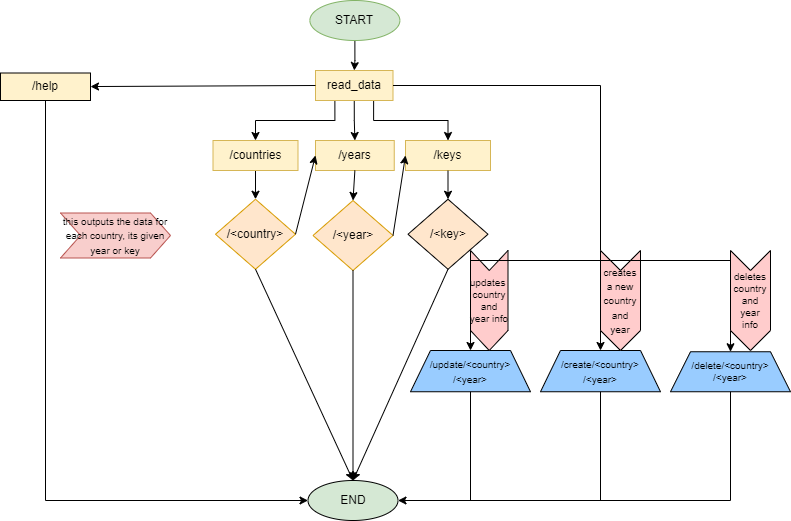

The diagram above was exported from draw.io. Its source (the exported page's mxGraphModel, read from the mxfile embedded in the PNG):
<mxGraphModel dx="2302" dy="1097" grid="1" gridSize="10" guides="1" tooltips="1" connect="1" arrows="1" fold="1" page="1" pageScale="1" pageWidth="850" pageHeight="1100" math="0" shadow="0">
  <root>
    <mxCell id="0" />
    <mxCell id="1" parent="0" />
    <mxCell id="b14yaAvu22Oz2kactYyX-5" style="edgeStyle=orthogonalEdgeStyle;rounded=0;orthogonalLoop=1;jettySize=auto;html=1;exitX=0.5;exitY=1;exitDx=0;exitDy=0;" parent="1" source="b14yaAvu22Oz2kactYyX-1" target="b14yaAvu22Oz2kactYyX-4" edge="1">
      <mxGeometry relative="1" as="geometry" />
    </mxCell>
    <mxCell id="b14yaAvu22Oz2kactYyX-1" value="START" style="ellipse;whiteSpace=wrap;html=1;fillColor=#d5e8d4;strokeColor=#82b366;" parent="1" vertex="1">
      <mxGeometry x="349.38" y="10" width="90" height="40" as="geometry" />
    </mxCell>
    <mxCell id="b14yaAvu22Oz2kactYyX-17" style="edgeStyle=orthogonalEdgeStyle;rounded=0;orthogonalLoop=1;jettySize=auto;html=1;exitX=0.5;exitY=1;exitDx=0;exitDy=0;" parent="1" source="b14yaAvu22Oz2kactYyX-2" target="b14yaAvu22Oz2kactYyX-16" edge="1">
      <mxGeometry relative="1" as="geometry" />
    </mxCell>
    <mxCell id="b14yaAvu22Oz2kactYyX-2" value="/countries" style="rounded=0;whiteSpace=wrap;html=1;fillColor=#fff2cc;strokeColor=#d6b656;" parent="1" vertex="1">
      <mxGeometry x="252.5" y="150" width="85" height="30" as="geometry" />
    </mxCell>
    <mxCell id="b14yaAvu22Oz2kactYyX-13" style="edgeStyle=orthogonalEdgeStyle;rounded=0;orthogonalLoop=1;jettySize=auto;html=1;exitX=0.25;exitY=1;exitDx=0;exitDy=0;entryX=0.5;entryY=0;entryDx=0;entryDy=0;" parent="1" source="b14yaAvu22Oz2kactYyX-4" target="b14yaAvu22Oz2kactYyX-2" edge="1">
      <mxGeometry relative="1" as="geometry" />
    </mxCell>
    <mxCell id="b14yaAvu22Oz2kactYyX-14" style="edgeStyle=orthogonalEdgeStyle;rounded=0;orthogonalLoop=1;jettySize=auto;html=1;exitX=0.5;exitY=1;exitDx=0;exitDy=0;entryX=0.5;entryY=0;entryDx=0;entryDy=0;" parent="1" source="b14yaAvu22Oz2kactYyX-4" target="b14yaAvu22Oz2kactYyX-10" edge="1">
      <mxGeometry relative="1" as="geometry" />
    </mxCell>
    <mxCell id="b14yaAvu22Oz2kactYyX-15" style="edgeStyle=orthogonalEdgeStyle;rounded=0;orthogonalLoop=1;jettySize=auto;html=1;exitX=0.75;exitY=1;exitDx=0;exitDy=0;" parent="1" source="b14yaAvu22Oz2kactYyX-4" target="b14yaAvu22Oz2kactYyX-12" edge="1">
      <mxGeometry relative="1" as="geometry" />
    </mxCell>
    <mxCell id="b14yaAvu22Oz2kactYyX-4" value="read_data" style="rounded=0;whiteSpace=wrap;html=1;fillColor=#fff2cc;strokeColor=#d6b656;" parent="1" vertex="1">
      <mxGeometry x="355" y="80" width="77.5" height="30" as="geometry" />
    </mxCell>
    <mxCell id="b14yaAvu22Oz2kactYyX-10" value="/years" style="rounded=0;whiteSpace=wrap;html=1;fillColor=#fff2cc;strokeColor=#d6b656;" parent="1" vertex="1">
      <mxGeometry x="355" y="150" width="78.75" height="30" as="geometry" />
    </mxCell>
    <mxCell id="b14yaAvu22Oz2kactYyX-12" value="/keys" style="rounded=0;whiteSpace=wrap;html=1;fillColor=#fff2cc;strokeColor=#d6b656;" parent="1" vertex="1">
      <mxGeometry x="445" y="150" width="85" height="30" as="geometry" />
    </mxCell>
    <mxCell id="b14yaAvu22Oz2kactYyX-16" value="/&amp;lt;country&amp;gt;" style="rhombus;whiteSpace=wrap;html=1;fillColor=#ffe6cc;strokeColor=#d79b00;" parent="1" vertex="1">
      <mxGeometry x="255" y="208.75" width="80" height="70" as="geometry" />
    </mxCell>
    <mxCell id="b14yaAvu22Oz2kactYyX-19" value="&lt;font style=&quot;font-size: 10px&quot;&gt;this outputs the data for each country, its given year or key&lt;/font&gt;" style="shape=step;perimeter=stepPerimeter;whiteSpace=wrap;html=1;fixedSize=1;fillColor=#f8cecc;strokeColor=#b85450;" parent="1" vertex="1">
      <mxGeometry x="100" y="222.5" width="110" height="45" as="geometry" />
    </mxCell>
    <mxCell id="b14yaAvu22Oz2kactYyX-21" value="/&amp;lt;year&amp;gt;" style="rhombus;whiteSpace=wrap;html=1;fillColor=#ffe6cc;strokeColor=#d79b00;" parent="1" vertex="1">
      <mxGeometry x="352.5" y="210" width="80" height="70" as="geometry" />
    </mxCell>
    <mxCell id="c_grrqnjRt5LB_ryOpa3-1" value="" style="endArrow=classic;html=1;rounded=0;exitX=0.5;exitY=1;exitDx=0;exitDy=0;entryX=0.5;entryY=0;entryDx=0;entryDy=0;" edge="1" parent="1" source="b14yaAvu22Oz2kactYyX-10" target="b14yaAvu22Oz2kactYyX-21">
      <mxGeometry width="50" height="50" relative="1" as="geometry">
        <mxPoint x="400" y="610" as="sourcePoint" />
        <mxPoint x="450" y="560" as="targetPoint" />
      </mxGeometry>
    </mxCell>
    <mxCell id="c_grrqnjRt5LB_ryOpa3-2" value="" style="endArrow=classic;html=1;rounded=0;exitX=1;exitY=0.5;exitDx=0;exitDy=0;entryX=0;entryY=0.5;entryDx=0;entryDy=0;" edge="1" parent="1" source="b14yaAvu22Oz2kactYyX-16" target="b14yaAvu22Oz2kactYyX-10">
      <mxGeometry width="50" height="50" relative="1" as="geometry">
        <mxPoint x="400" y="610" as="sourcePoint" />
        <mxPoint x="450" y="560" as="targetPoint" />
      </mxGeometry>
    </mxCell>
    <mxCell id="c_grrqnjRt5LB_ryOpa3-3" value="/&amp;lt;key&amp;gt;" style="rhombus;whiteSpace=wrap;html=1;fillColor=#FFE6CC;" vertex="1" parent="1">
      <mxGeometry x="447.5" y="208.75" width="80" height="70" as="geometry" />
    </mxCell>
    <mxCell id="c_grrqnjRt5LB_ryOpa3-4" value="" style="endArrow=classic;html=1;rounded=0;exitX=0.5;exitY=1;exitDx=0;exitDy=0;entryX=0.5;entryY=0;entryDx=0;entryDy=0;" edge="1" parent="1" source="b14yaAvu22Oz2kactYyX-12" target="c_grrqnjRt5LB_ryOpa3-3">
      <mxGeometry width="50" height="50" relative="1" as="geometry">
        <mxPoint x="400" y="610" as="sourcePoint" />
        <mxPoint x="450" y="560" as="targetPoint" />
      </mxGeometry>
    </mxCell>
    <mxCell id="c_grrqnjRt5LB_ryOpa3-5" value="" style="endArrow=classic;html=1;rounded=0;exitX=1;exitY=0.5;exitDx=0;exitDy=0;entryX=0;entryY=0.5;entryDx=0;entryDy=0;" edge="1" parent="1" source="b14yaAvu22Oz2kactYyX-21" target="b14yaAvu22Oz2kactYyX-12">
      <mxGeometry width="50" height="50" relative="1" as="geometry">
        <mxPoint x="400" y="610" as="sourcePoint" />
        <mxPoint x="450" y="560" as="targetPoint" />
      </mxGeometry>
    </mxCell>
    <mxCell id="c_grrqnjRt5LB_ryOpa3-6" value="" style="endArrow=classic;html=1;rounded=0;exitX=0;exitY=0.5;exitDx=0;exitDy=0;" edge="1" parent="1" source="b14yaAvu22Oz2kactYyX-4" target="c_grrqnjRt5LB_ryOpa3-7">
      <mxGeometry width="50" height="50" relative="1" as="geometry">
        <mxPoint x="400" y="610" as="sourcePoint" />
        <mxPoint x="670" y="95" as="targetPoint" />
        <Array as="points" />
      </mxGeometry>
    </mxCell>
    <mxCell id="c_grrqnjRt5LB_ryOpa3-7" value="/help" style="rounded=0;whiteSpace=wrap;html=1;fillColor=#FFF2CC;" vertex="1" parent="1">
      <mxGeometry x="40" y="82.5" width="90" height="27.5" as="geometry" />
    </mxCell>
    <mxCell id="c_grrqnjRt5LB_ryOpa3-8" value="" style="endArrow=classic;html=1;rounded=0;exitX=0.5;exitY=1;exitDx=0;exitDy=0;entryX=0;entryY=0.5;entryDx=0;entryDy=0;" edge="1" parent="1" source="c_grrqnjRt5LB_ryOpa3-7" target="c_grrqnjRt5LB_ryOpa3-21">
      <mxGeometry width="50" height="50" relative="1" as="geometry">
        <mxPoint x="400" y="610" as="sourcePoint" />
        <mxPoint x="85" y="510" as="targetPoint" />
        <Array as="points">
          <mxPoint x="85" y="510" />
        </Array>
      </mxGeometry>
    </mxCell>
    <mxCell id="c_grrqnjRt5LB_ryOpa3-9" value="" style="endArrow=classic;html=1;rounded=0;exitX=1;exitY=0.5;exitDx=0;exitDy=0;entryX=0.5;entryY=0;entryDx=0;entryDy=0;" edge="1" parent="1" source="b14yaAvu22Oz2kactYyX-4" target="c_grrqnjRt5LB_ryOpa3-14">
      <mxGeometry width="50" height="50" relative="1" as="geometry">
        <mxPoint x="400" y="610" as="sourcePoint" />
        <mxPoint x="650" y="95" as="targetPoint" />
        <Array as="points">
          <mxPoint x="640" y="95" />
        </Array>
      </mxGeometry>
    </mxCell>
    <mxCell id="c_grrqnjRt5LB_ryOpa3-16" value="&lt;font style=&quot;font-size: 10px&quot;&gt;&lt;span&gt;/update/&amp;lt;country&amp;gt;&lt;/span&gt;&lt;br&gt;&lt;span&gt;/&amp;lt;year&amp;gt;&lt;/span&gt;&lt;/font&gt;" style="shape=trapezoid;perimeter=trapezoidPerimeter;whiteSpace=wrap;html=1;fixedSize=1;fillColor=#99CCFF;" vertex="1" parent="1">
      <mxGeometry x="450" y="360" width="120" height="41.25" as="geometry" />
    </mxCell>
    <mxCell id="c_grrqnjRt5LB_ryOpa3-14" value="&lt;font style=&quot;font-size: 10px&quot;&gt;&lt;span&gt;/create/&amp;lt;country&amp;gt;&lt;/span&gt;&lt;br&gt;&lt;span&gt;/&amp;lt;year&amp;gt;&lt;/span&gt;&lt;/font&gt;" style="shape=trapezoid;perimeter=trapezoidPerimeter;whiteSpace=wrap;html=1;fixedSize=1;fillColor=#99CCFF;" vertex="1" parent="1">
      <mxGeometry x="580" y="360" width="120" height="41.25" as="geometry" />
    </mxCell>
    <mxCell id="c_grrqnjRt5LB_ryOpa3-18" value="&lt;font style=&quot;font-size: 10px&quot;&gt;creates a new country and year&lt;/font&gt;" style="shape=step;perimeter=stepPerimeter;whiteSpace=wrap;html=1;fixedSize=1;fillColor=#FFCCCC;direction=south;" vertex="1" parent="1">
      <mxGeometry x="640" y="260" width="40" height="100" as="geometry" />
    </mxCell>
    <mxCell id="c_grrqnjRt5LB_ryOpa3-19" value="updates&amp;nbsp; country and year info" style="shape=step;perimeter=stepPerimeter;whiteSpace=wrap;html=1;fixedSize=1;fontSize=10;fillColor=#FFCCCC;direction=south;" vertex="1" parent="1">
      <mxGeometry x="510" y="260" width="37.5" height="100" as="geometry" />
    </mxCell>
    <mxCell id="c_grrqnjRt5LB_ryOpa3-21" value="&lt;font style=&quot;font-size: 12px&quot;&gt;END&lt;/font&gt;" style="ellipse;whiteSpace=wrap;html=1;fontSize=10;fillColor=#D5E8D4;" vertex="1" parent="1">
      <mxGeometry x="347.5" y="490" width="90" height="40" as="geometry" />
    </mxCell>
    <mxCell id="c_grrqnjRt5LB_ryOpa3-22" value="" style="endArrow=classic;html=1;rounded=0;fontSize=12;exitX=0.5;exitY=1;exitDx=0;exitDy=0;entryX=0.5;entryY=0;entryDx=0;entryDy=0;" edge="1" parent="1" source="b14yaAvu22Oz2kactYyX-16" target="c_grrqnjRt5LB_ryOpa3-21">
      <mxGeometry width="50" height="50" relative="1" as="geometry">
        <mxPoint x="400" y="560" as="sourcePoint" />
        <mxPoint x="440" y="490" as="targetPoint" />
      </mxGeometry>
    </mxCell>
    <mxCell id="c_grrqnjRt5LB_ryOpa3-23" value="" style="endArrow=classic;html=1;rounded=0;fontSize=12;exitX=0.5;exitY=1;exitDx=0;exitDy=0;entryX=0.5;entryY=0;entryDx=0;entryDy=0;" edge="1" parent="1" source="b14yaAvu22Oz2kactYyX-21" target="c_grrqnjRt5LB_ryOpa3-21">
      <mxGeometry width="50" height="50" relative="1" as="geometry">
        <mxPoint x="400" y="560" as="sourcePoint" />
        <mxPoint x="450" y="510" as="targetPoint" />
      </mxGeometry>
    </mxCell>
    <mxCell id="c_grrqnjRt5LB_ryOpa3-24" value="" style="endArrow=classic;html=1;rounded=0;fontSize=12;exitX=0.5;exitY=1;exitDx=0;exitDy=0;entryX=0.5;entryY=0;entryDx=0;entryDy=0;" edge="1" parent="1" source="c_grrqnjRt5LB_ryOpa3-3" target="c_grrqnjRt5LB_ryOpa3-21">
      <mxGeometry width="50" height="50" relative="1" as="geometry">
        <mxPoint x="400" y="560" as="sourcePoint" />
        <mxPoint x="450" y="510" as="targetPoint" />
      </mxGeometry>
    </mxCell>
    <mxCell id="c_grrqnjRt5LB_ryOpa3-28" value="&lt;span&gt;/delete/&amp;lt;country&amp;gt;&lt;/span&gt;&lt;br&gt;&lt;span&gt;/&amp;lt;year&amp;gt;&lt;/span&gt;" style="shape=trapezoid;perimeter=trapezoidPerimeter;whiteSpace=wrap;html=1;fixedSize=1;fontSize=10;fillColor=#99CCFF;" vertex="1" parent="1">
      <mxGeometry x="710" y="361.25" width="120" height="40" as="geometry" />
    </mxCell>
    <mxCell id="c_grrqnjRt5LB_ryOpa3-29" value="" style="endArrow=classic;html=1;rounded=0;fontSize=10;entryX=0.5;entryY=0;entryDx=0;entryDy=0;" edge="1" parent="1" target="c_grrqnjRt5LB_ryOpa3-16">
      <mxGeometry width="50" height="50" relative="1" as="geometry">
        <mxPoint x="640" y="270" as="sourcePoint" />
        <mxPoint x="450" y="510" as="targetPoint" />
        <Array as="points">
          <mxPoint x="510" y="270" />
        </Array>
      </mxGeometry>
    </mxCell>
    <mxCell id="c_grrqnjRt5LB_ryOpa3-30" value="" style="endArrow=classic;html=1;rounded=0;fontSize=10;entryX=0.5;entryY=0;entryDx=0;entryDy=0;" edge="1" parent="1" target="c_grrqnjRt5LB_ryOpa3-28">
      <mxGeometry width="50" height="50" relative="1" as="geometry">
        <mxPoint x="640" y="270" as="sourcePoint" />
        <mxPoint x="450" y="510" as="targetPoint" />
        <Array as="points">
          <mxPoint x="770" y="270" />
        </Array>
      </mxGeometry>
    </mxCell>
    <mxCell id="c_grrqnjRt5LB_ryOpa3-31" value="deletes country and year info" style="shape=step;perimeter=stepPerimeter;whiteSpace=wrap;html=1;fixedSize=1;fontSize=10;fillColor=#FFCCCC;direction=south;" vertex="1" parent="1">
      <mxGeometry x="770" y="260" width="40" height="100" as="geometry" />
    </mxCell>
    <mxCell id="c_grrqnjRt5LB_ryOpa3-32" value="" style="endArrow=classic;html=1;rounded=0;fontSize=10;exitX=0.5;exitY=1;exitDx=0;exitDy=0;entryX=1;entryY=0.5;entryDx=0;entryDy=0;" edge="1" parent="1" source="c_grrqnjRt5LB_ryOpa3-28" target="c_grrqnjRt5LB_ryOpa3-21">
      <mxGeometry width="50" height="50" relative="1" as="geometry">
        <mxPoint x="400" y="540" as="sourcePoint" />
        <mxPoint x="450" y="490" as="targetPoint" />
        <Array as="points">
          <mxPoint x="770" y="510" />
        </Array>
      </mxGeometry>
    </mxCell>
    <mxCell id="c_grrqnjRt5LB_ryOpa3-33" value="" style="endArrow=none;html=1;rounded=0;fontSize=10;entryX=0.5;entryY=1;entryDx=0;entryDy=0;" edge="1" parent="1" target="c_grrqnjRt5LB_ryOpa3-14">
      <mxGeometry width="50" height="50" relative="1" as="geometry">
        <mxPoint x="640" y="510" as="sourcePoint" />
        <mxPoint x="450" y="490" as="targetPoint" />
      </mxGeometry>
    </mxCell>
    <mxCell id="c_grrqnjRt5LB_ryOpa3-34" value="" style="endArrow=none;html=1;rounded=0;fontSize=10;entryX=0.5;entryY=1;entryDx=0;entryDy=0;" edge="1" parent="1" target="c_grrqnjRt5LB_ryOpa3-16">
      <mxGeometry width="50" height="50" relative="1" as="geometry">
        <mxPoint x="510" y="510" as="sourcePoint" />
        <mxPoint x="450" y="490" as="targetPoint" />
      </mxGeometry>
    </mxCell>
  </root>
</mxGraphModel>